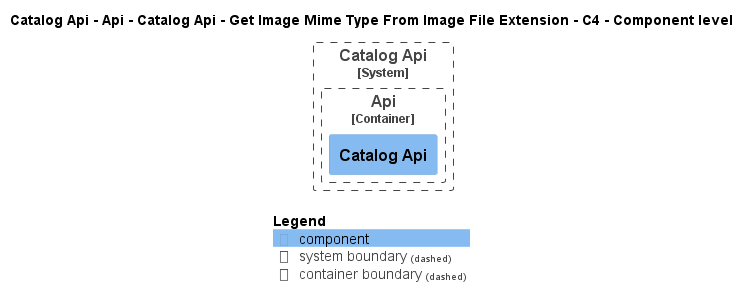

The diagram above was rendered by PlantUML. Its source (embedded in the PNG):
@startuml
!pragma layout smetana
!include ..\..\..\..\..\..\..\..\..\..\..\.c4s\C4_Component.puml

AddElementTag("c4interflow:lifecycle:new", $bgColor=green, $fontColor=#ffffff, $borderColor=green, $shadowing="False")
AddElementTag("c4interflow:lifecycle:changed", $bgColor=orange, $fontColor=#ffffff, $borderColor=orange, $shadowing="False")
AddElementTag("c4interflow:lifecycle:removed", $bgColor=red, $fontColor=#ffffff, $borderColor=red, $shadowing="False")

AddRelTag("c4interflow:lifecycle:new", $textColor=green, $lineColor=green)
AddRelTag("c4interflow:lifecycle:changed", $textColor=orange, $lineColor=orange)
AddRelTag("c4interflow:lifecycle:removed", $textColor=red, $lineColor=red)

SHOW_PERSON_PORTRAIT()
LAYOUT_TOP_DOWN()

skinparam linetype polyline

title Catalog Api - Api - Catalog Api - Get Image Mime Type From Image File Extension - C4 - Component level


System_Boundary(dotnet.eShop.Architecture.SoftwareSystems.CatalogApi, "Catalog Api") {
    
Container_Boundary(dotnet.eShop.Architecture.SoftwareSystems.CatalogApi.Containers.Api, "Api") {
    Component(dotnet.eShop.Architecture.SoftwareSystems.CatalogApi.Containers.Api.Components.CatalogApi, "Catalog Api", "", "")
}
}



SHOW_LEGEND()
@enduml